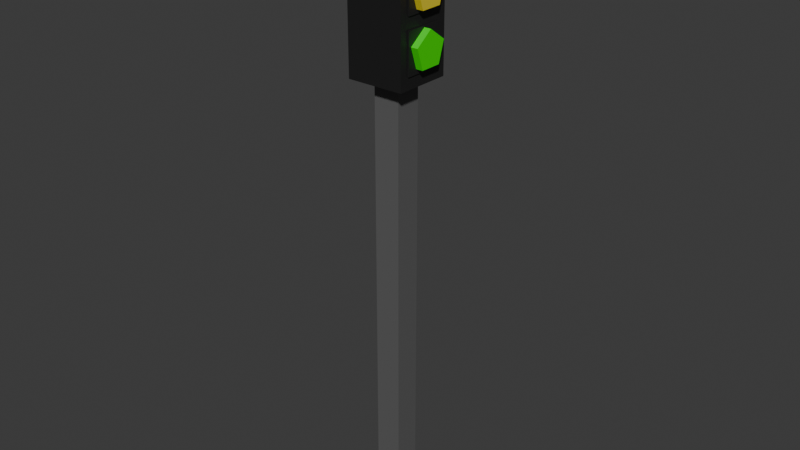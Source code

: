# Source: Semaforo.blend  (saved by Blender 5.2.45; exported with 4.5.12 LTS)
import bpy
from mathutils import Matrix  # noqa: F401  (used for matrix-valued properties, if any)

bpy.ops.wm.read_factory_settings(use_empty=True)
scene = bpy.context.scene
scene.name = 'Scene'

# ---- collections
col_collection = bpy.data.collections.new('Collection'); scene.collection.children.link(col_collection)

# ---- materials (node trees are filled in below, after node groups)
mat_material_003 = bpy.data.materials.new('Material.003')
mat_material_004 = bpy.data.materials.new('Material.004')
mat_material_002 = bpy.data.materials.new('Material.002')
mat_material_001 = bpy.data.materials.new('Material.001')
mat_material = bpy.data.materials.new('Material')
mat_material.alpha_threshold = 0.0
mat_material.use_backface_culling_lightprobe_volume = False
mat_material.roughness = 0.5
mat_material.line_color = (0.0, 0.0, 0.0, 1.0)

# ---- material node trees
mat_material_003.use_nodes = True; mat_material_003.node_tree.nodes.clear()
_N = mat_material_003.node_tree.nodes; _L = mat_material_003.node_tree.links
n0 = _N.new('ShaderNodeBsdfPrincipled'); n0.name = 'Principled BSDF'; n0.location = (-200, 100)
n0.inputs[0].default_value = (0.115, 0.115, 0.115, 1.0)
n0.inputs[10].default_value = 0.005
n1 = _N.new('ShaderNodeOutputMaterial'); n1.name = 'Material Output'; n1.location = (200, 100)
_L.new(n0.outputs[0], n1.inputs[0])
n1.is_active_output = True
mat_material_004.use_nodes = True; mat_material_004.node_tree.nodes.clear()
_N = mat_material_004.node_tree.nodes; _L = mat_material_004.node_tree.links
n0 = _N.new('ShaderNodeBsdfPrincipled'); n0.name = 'Principled BSDF'; n0.location = (-200, 100)
n0.inputs[0].default_value = (0.01232, 0.01232, 0.01232, 1.0)
n0.inputs[10].default_value = 0.005
n1 = _N.new('ShaderNodeOutputMaterial'); n1.name = 'Material Output'; n1.location = (200, 100)
_L.new(n0.outputs[0], n1.inputs[0])
n1.is_active_output = True
mat_material_002.use_nodes = True; mat_material_002.node_tree.nodes.clear()
_N = mat_material_002.node_tree.nodes; _L = mat_material_002.node_tree.links
n0 = _N.new('ShaderNodeBsdfPrincipled'); n0.name = 'Principled BSDF'; n0.location = (-200, 100)
n0.inputs[0].default_value = (0.02674, 0.8, 0.0, 1.0)
n0.inputs[10].default_value = 0.005
n1 = _N.new('ShaderNodeOutputMaterial'); n1.name = 'Material Output'; n1.location = (200, 100)
_L.new(n0.outputs[0], n1.inputs[0])
n1.is_active_output = True
mat_material_001.use_nodes = True; mat_material_001.node_tree.nodes.clear()
_N = mat_material_001.node_tree.nodes; _L = mat_material_001.node_tree.links
n0 = _N.new('ShaderNodeBsdfPrincipled'); n0.name = 'Principled BSDF'; n0.location = (-200, 100)
n0.inputs[0].default_value = (0.8, 0.6444, 0.0337, 1.0)
n0.inputs[10].default_value = 0.005
n1 = _N.new('ShaderNodeOutputMaterial'); n1.name = 'Material Output'; n1.location = (200, 100)
_L.new(n0.outputs[0], n1.inputs[0])
n1.is_active_output = True
mat_material.use_nodes = True; mat_material.node_tree.nodes.clear()
_N = mat_material.node_tree.nodes; _L = mat_material.node_tree.links
n0 = _N.new('ShaderNodeOutputMaterial'); n0.name = 'Material Output'; n0.location = (200, 100)
n1 = _N.new('ShaderNodeBsdfPrincipled'); n1.name = 'Principled BSDF'; n1.location = (-200, 100)
n1.inputs[0].default_value = (0.8, 0.0, 0.002597, 1.0)
n1.inputs[10].default_value = 0.005
_L.new(n1.outputs[0], n0.inputs[0])
n0.is_active_output = True

# ---- world
world_world = bpy.data.worlds.new('World'); scene.world = world_world
world_world.use_nodes = True; world_world.node_tree.nodes.clear()
_N = world_world.node_tree.nodes; _L = world_world.node_tree.links
n0 = _N.new('ShaderNodeOutputWorld'); n0.name = 'World Output'; n0.location = (200, 100)
n1 = _N.new('ShaderNodeBackground'); n1.name = 'Background'; n1.location = (-200, 100)
n1.inputs[0].default_value = (0.05088, 0.05088, 0.05088, 1.0)
_L.new(n1.outputs[0], n0.inputs[0])
n0.is_active_output = True
world_world.color = (0.05088, 0.05088, 0.05088)
world_world.sun_shadow_jitter_overblur = 0.0

# ---- meshes
me_cube_004 = bpy.data.meshes.new('Cube.004')
me_cube_004.from_pydata([(0.2969, 0.2969, 0.8939), (0.2969, 0.2969, -0.8939), (0.2969, -0.2969, 0.8939), (0.2969, -0.2969, -0.8939), (-0.2969, 0.2969, 0.8939), (-0.2969, 0.2969, -0.8939), (-0.2969, -0.2969, 0.8939), (-0.2969, -0.2969, -0.8939), (0.2969, 0.2969, 0.8792), (0.2969, -0.2969, 0.8792), (-0.2969, 0.2969, 0.8792), (-0.2969, -0.2969, 0.8792), (0.6418, -0.6418, 0.8847), (-0.6418, -0.6418, 0.8847), (0.6418, 0.6418, 0.8847), (-0.6418, 0.6418, 0.8847), (0.6418, -0.6418, 1.551), (-0.6418, -0.6418, 1.551), (0.6418, 0.6418, 1.551), (-0.6418, 0.6418, 1.551), (-0.2116, -0.4413, 1.337), (-0.2116, -0.4413, 1.493), (-0.2116, 0.4413, 1.337), (-0.2116, 0.4413, 1.493), (0.6709, -0.4413, 1.337), (0.6709, -0.4413, 1.493), (0.6709, 0.4413, 1.337), (0.6709, 0.4413, 1.493), (-0.2116, -0.4413, 1.337), (-0.2116, -0.4413, 1.493), (-0.2116, 0.4413, 1.337), (-0.2116, 0.4413, 1.493), (0.6709, -0.4413, 1.337), (0.6709, -0.4413, 1.493), (0.6709, 0.4413, 1.337), (0.6709, 0.4413, 1.493), (-0.2116, -0.4413, 1.136), (-0.2116, -0.4413, 1.292), (-0.2116, 0.4413, 1.136), (-0.2116, 0.4413, 1.292), (0.6709, -0.4413, 1.136), (0.6709, -0.4413, 1.292), (0.6709, 0.4413, 1.136), (0.6709, 0.4413, 1.292), (-0.2116, -0.4413, 0.9318), (-0.2116, -0.4413, 1.088), (-0.2116, 0.4413, 0.9318), (-0.2116, 0.4413, 1.088), (0.6709, -0.4413, 0.9318), (0.6709, -0.4413, 1.088), (0.6709, 0.4413, 0.9318), (0.6709, 0.4413, 1.088), (0.004254, 0.3987, 1.033), (0.8256, 0.3987, 1.033), (0.004254, 0.2553, 0.9518), (0.8256, 0.2553, 0.9518), (0.004254, -0.2274, 0.9508), (0.8256, -0.2274, 0.9508), (0.004254, -0.3823, 1.032), (0.8256, -0.3823, 1.032), (0.004254, 0.004671, 1.083), (0.8256, 0.004671, 1.083), (0.004254, 0.3987, 1.233), (0.8256, 0.3987, 1.233), (0.004254, 0.2553, 1.152), (0.8256, 0.2553, 1.152), (0.004254, -0.2274, 1.151), (0.8256, -0.2274, 1.151), (0.004254, -0.3823, 1.232), (0.8256, -0.3823, 1.232), (0.004254, 0.004671, 1.283), (0.8256, 0.004671, 1.283), (0.004254, 0.3987, 1.434), (0.8256, 0.3987, 1.434), (0.004254, 0.2553, 1.353), (0.8256, 0.2553, 1.353), (0.004254, -0.2274, 1.352), (0.8256, -0.2274, 1.352), (0.004254, -0.3823, 1.432), (0.8256, -0.3823, 1.432), (0.004254, 0.004671, 1.483), (0.8256, 0.004671, 1.483)], [], [(3, 2, 6, 7), (7, 6, 4, 5), (5, 1, 3, 7), (1, 0, 2, 3), (5, 4, 0, 1), (8, 10, 15, 14), (15, 13, 17, 19), (11, 9, 12, 13), (10, 11, 13, 15), (9, 8, 14, 12), (18, 19, 17, 16), (13, 12, 16, 17), (14, 15, 19, 18), (12, 14, 18, 16), (20, 21, 23, 22), (22, 23, 27, 26), (26, 27, 25, 24), (24, 25, 21, 20), (22, 26, 24, 20), (27, 23, 21, 25), (28, 29, 31, 30), (30, 31, 35, 34), (34, 35, 33, 32), (32, 33, 29, 28), (30, 34, 32, 28), (35, 31, 29, 33), (36, 37, 39, 38), (38, 39, 43, 42), (42, 43, 41, 40), (40, 41, 37, 36), (38, 42, 40, 36), (43, 39, 37, 41), (44, 45, 47, 46), (46, 47, 51, 50), (50, 51, 49, 48), (48, 49, 45, 44), (46, 50, 48, 44), (51, 47, 45, 49), (52, 53, 55, 54), (54, 55, 57, 56), (56, 57, 59, 58), (55, 53, 61, 59, 57), (58, 59, 61, 60), (60, 61, 53, 52), (52, 54, 56, 58, 60), (62, 63, 65, 64), (64, 65, 67, 66), (66, 67, 69, 68), (65, 63, 71, 69, 67), (68, 69, 71, 70), (70, 71, 63, 62), (62, 64, 66, 68, 70), (72, 73, 75, 74), (74, 75, 77, 76), (76, 77, 79, 78), (75, 73, 81, 79, 77), (78, 79, 81, 80), (80, 81, 73, 72), (72, 74, 76, 78, 80)])
me_cube_004.polygons.foreach_set('material_index', [0, 0, 0, 0, 0, 1, 1, 1, 1, 1, 1, 1, 1, 1, 1, 1, 1, 1, 1, 1, 1, 1, 1, 1, 1, 1, 1, 1, 1, 1, 1, 1, 1, 1, 1, 1, 1, 1, 2, 2, 2, 2, 2, 2, 2, 3, 3, 3, 3, 3, 3, 3, 4, 4, 4, 4, 4, 4, 4])
_uv = me_cube_004.uv_layers.new(name='UVMap')
_uv.uv.foreach_set('vector', [0.375, 0.75, 0.625, 0.75, 0.625, 1.0, 0.375, 1.0, 0.375, 0.0, 0.625, 0.0, 0.625, 0.25, 0.375, 0.25, 0.125, 0.5, 0.375, 0.5, 0.375, 0.75, 0.125, 0.75, 0.375, 0.5, 0.625, 0.5, 0.625, 0.75, 0.375, 0.75, 0.375, 0.25, 0.625, 0.25, 0.625, 0.5, 0.375, 0.5, 0.625, 0.5, 0.625, 0.25, 0.625, 0.25, 0.625, 0.5, 0.625, 0.25, 0.625, 0.0, 0.625, 0.0, 0.625, 0.25, 0.625, 1.0, 0.625, 0.75, 0.625, 0.75, 0.625, 1.0, 0.625, 0.25, 0.625, 0.0, 0.625, 0.0, 0.625, 0.25, 0.625, 0.75, 0.625, 0.5, 0.625, 0.5, 0.625, 0.75, 0.625, 0.5, 0.875, 0.5, 0.875, 0.75, 0.625, 0.75, 0.625, 1.0, 0.625, 0.75, 0.625, 0.75, 0.625, 1.0, 0.625, 0.5, 0.625, 0.25, 0.625, 0.25, 0.625, 0.5, 0.625, 0.75, 0.625, 0.5, 0.625, 0.5, 0.625, 0.75, 0.375, 0.0, 0.625, 0.0, 0.625, 0.25, 0.375, 0.25, 0.375, 0.25, 0.625, 0.25, 0.625, 0.5, 0.375, 0.5, 0.375, 0.5, 0.625, 0.5, 0.625, 0.75, 0.375, 0.75, 0.375, 0.75, 0.625, 0.75, 0.625, 1.0, 0.375, 1.0, 0.125, 0.5, 0.375, 0.5, 0.375, 0.75, 0.125, 0.75, 0.625, 0.5, 0.875, 0.5, 0.875, 0.75, 0.625, 0.75, 0.375, 0.0, 0.625, 0.0, 0.625, 0.25, 0.375, 0.25, 0.375, 0.25, 0.625, 0.25, 0.625, 0.5, 0.375, 0.5, 0.375, 0.5, 0.625, 0.5, 0.625, 0.75, 0.375, 0.75, 0.375, 0.75, 0.625, 0.75, 0.625, 1.0, 0.375, 1.0, 0.125, 0.5, 0.375, 0.5, 0.375, 0.75, 0.125, 0.75, 0.625, 0.5, 0.875, 0.5, 0.875, 0.75, 0.625, 0.75, 0.375, 0.0, 0.625, 0.0, 0.625, 0.25, 0.375, 0.25, 0.375, 0.25, 0.625, 0.25, 0.625, 0.5, 0.375, 0.5, 0.375, 0.5, 0.625, 0.5, 0.625, 0.75, 0.375, 0.75, 0.375, 0.75, 0.625, 0.75, 0.625, 1.0, 0.375, 1.0, 0.125, 0.5, 0.375, 0.5, 0.375, 0.75, 0.125, 0.75, 0.625, 0.5, 0.875, 0.5, 0.875, 0.75, 0.625, 0.75, 0.375, 0.0, 0.625, 0.0, 0.625, 0.25, 0.375, 0.25, 0.375, 0.25, 0.625, 0.25, 0.625, 0.5, 0.375, 0.5, 0.375, 0.5, 0.625, 0.5, 0.625, 0.75, 0.375, 0.75, 0.375, 0.75, 0.625, 0.75, 0.625, 1.0, 0.375, 1.0, 0.125, 0.5, 0.375, 0.5, 0.375, 0.75, 0.125, 0.75, 0.625, 0.5, 0.875, 0.5, 0.875, 0.75, 0.625, 0.75, 1.0, 0.5, 1.0, 1.0, 0.8, 1.0, 0.8, 0.5, 0.8, 0.5, 0.8, 1.0, 0.6, 1.0, 0.6, 0.5, 0.6, 0.5, 0.6, 1.0, 0.4, 1.0, 0.4, 0.5, 0.4783, 0.3242, 0.25, 0.49, 0.02175, 0.3242, 0.1089, 0.05584, 0.3911, 0.05584, 0.4, 0.5, 0.4, 1.0, 0.2, 1.0, 0.2, 0.5, 0.2, 0.5, 0.2, 1.0, 2.98e-08, 1.0, 2.98e-08, 0.5, 0.75, 0.49, 0.9783, 0.3242, 0.8911, 0.05584, 0.6089, 0.05584, 0.5217, 0.3242, 1.0, 0.5, 1.0, 1.0, 0.8, 1.0, 0.8, 0.5, 0.8, 0.5, 0.8, 1.0, 0.6, 1.0, 0.6, 0.5, 0.6, 0.5, 0.6, 1.0, 0.4, 1.0, 0.4, 0.5, 0.4783, 0.3242, 0.25, 0.49, 0.02175, 0.3242, 0.1089, 0.05584, 0.3911, 0.05584, 0.4, 0.5, 0.4, 1.0, 0.2, 1.0, 0.2, 0.5, 0.2, 0.5, 0.2, 1.0, 2.98e-08, 1.0, 2.98e-08, 0.5, 0.75, 0.49, 0.9783, 0.3242, 0.8911, 0.05584, 0.6089, 0.05584, 0.5217, 0.3242, 1.0, 0.5, 1.0, 1.0, 0.8, 1.0, 0.8, 0.5, 0.8, 0.5, 0.8, 1.0, 0.6, 1.0, 0.6, 0.5, 0.6, 0.5, 0.6, 1.0, 0.4, 1.0, 0.4, 0.5, 0.4783, 0.3242, 0.25, 0.49, 0.02175, 0.3242, 0.1089, 0.05584, 0.3911, 0.05584, 0.4, 0.5, 0.4, 1.0, 0.2, 1.0, 0.2, 0.5, 0.2, 0.5, 0.2, 1.0, 2.98e-08, 1.0, 2.98e-08, 0.5, 0.75, 0.49, 0.9783, 0.3242, 0.8911, 0.05584, 0.6089, 0.05584, 0.5217, 0.3242])
me_cube_004.materials.append(mat_material_003)
me_cube_004.materials.append(mat_material_004)
me_cube_004.materials.append(mat_material_002)
me_cube_004.materials.append(mat_material_001)
me_cube_004.materials.append(mat_material)
me_cube_004.use_mirror_vertex_groups = False
me_cube_004.update()

# ---- objects
ob_sem_foro = bpy.data.objects.new('Semáforo', me_cube_004)

# ---- transforms, parenting, visibility, modifiers, constraints
ob_sem_foro.location = (0.0, 0.0, 1.776)
ob_sem_foro.scale = (0.3801, 0.3801, 2.15)
ob_sem_foro.lock_rotations_4d = False
ob_sem_foro.empty_display_type = 'ARROWS'
ob_sem_foro.lineart.crease_threshold = 0.0

# ---- collection membership
col_collection.objects.link(ob_sem_foro)

# ---- scene / render settings (as saved in the file)
scene.frame_start = 1; scene.frame_end = 250; scene.frame_set(1)
scene.render.engine = 'BLENDER_EEVEE_NEXT'
scene.render.bake_bias = 0.0
scene.render.bake_samples = 0
scene.render.compositor_device = 'GPU'
scene.eevee.use_volume_custom_range = False
scene.eevee.fast_gi_thickness_near = 0.1
scene.eevee.fast_gi_thickness_far = 0.0
scene.eevee.ray_tracing_options.screen_trace_thickness = 0.1
bpy.context.view_layer.update()

# ---- added for rendering (the .blend has no active camera and no usable light): camera, sun
cam_auto = bpy.data.cameras.new('AutoCamera')
cam_auto.lens = 50.0
cam_auto.sensor_width = 36.0
cam_auto.clip_end = 1000.0
ob_auto_camera = bpy.data.objects.new('AutoCamera', cam_auto)
scene.collection.objects.link(ob_auto_camera)
ob_auto_camera.location = (4.94581, -5.89306, 6.41032)
ob_auto_camera.rotation_euler = (1.09748, -7.21219e-08, 0.694738)
scene.camera = ob_auto_camera
light_auto_sun = bpy.data.lights.new('AutoSun', 'SUN')
light_auto_sun.energy = 3.0
light_auto_sun.angle = 0.0523599
ob_auto_sun = bpy.data.objects.new('AutoSun', light_auto_sun)
scene.collection.objects.link(ob_auto_sun)
ob_auto_sun.rotation_euler = (0.872665, 0.174533, 0.523599)
bpy.context.view_layer.update()
